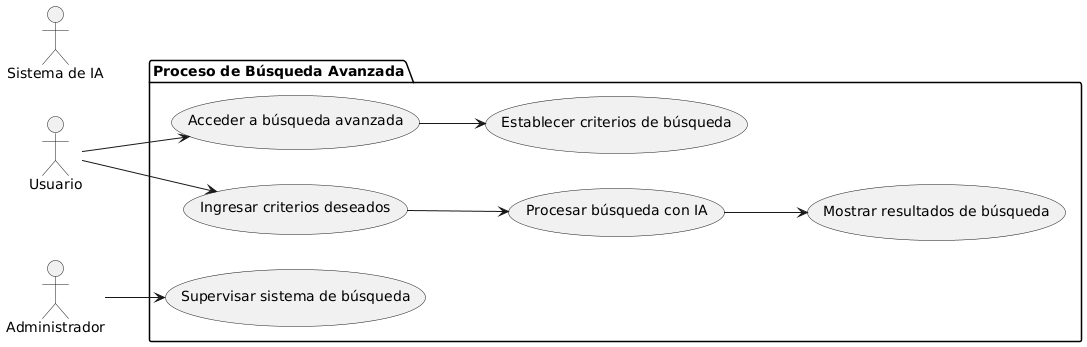

The diagram above was rendered by PlantUML. Its source (embedded in the PNG):
@startuml
left to right direction

actor "Usuario" as U
actor "Sistema de IA" as AI
actor "Administrador" as A

package "Proceso de Búsqueda Avanzada" {
  usecase "Acceder a búsqueda avanzada" as UC1
  usecase "Establecer criterios de búsqueda" as UC2
  usecase "Ingresar criterios deseados" as UC3
  usecase "Procesar búsqueda con IA" as UC4
  usecase "Mostrar resultados de búsqueda" as UC5
  usecase "Supervisar sistema de búsqueda" as UC6
}

U --> UC1
UC1 --> UC2
U --> UC3
UC3 --> UC4
UC4 --> UC5
A --> UC6
@enduml